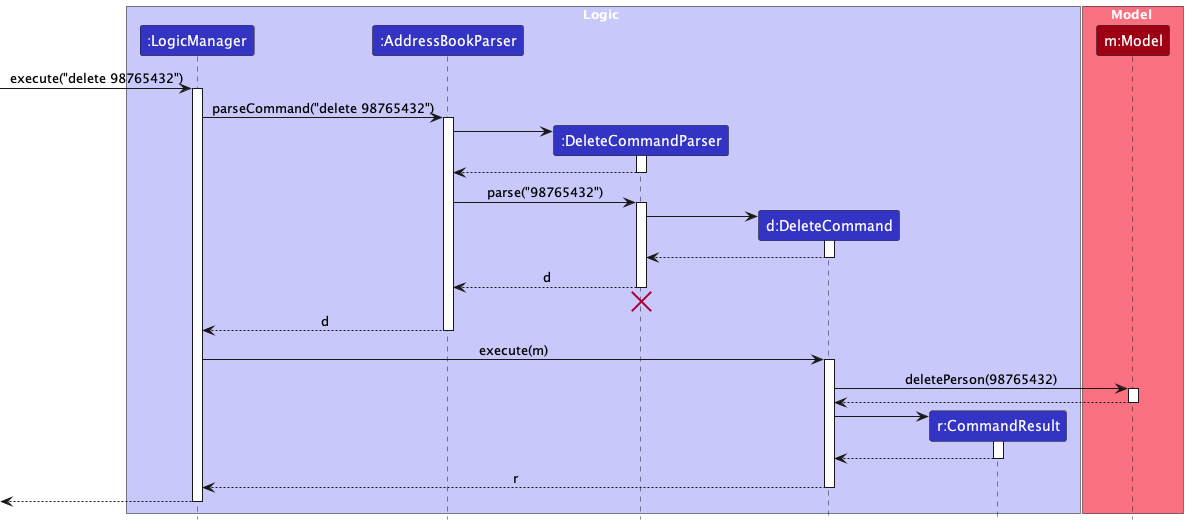

The diagram above was rendered by PlantUML. Its source (embedded in the PNG):
@startuml
!include style.puml
skinparam ArrowFontStyle plain

box Logic LOGIC_COLOR_T1
participant ":LogicManager" as LogicManager LOGIC_COLOR
participant ":AddressBookParser" as AddressBookParser LOGIC_COLOR
participant ":DeleteCommandParser" as DeleteCommandParser LOGIC_COLOR
participant "d:DeleteCommand" as DeleteCommand LOGIC_COLOR
participant "r:CommandResult" as CommandResult LOGIC_COLOR
end box

box Model MODEL_COLOR_T1
participant "m:Model" as Model MODEL_COLOR
end box

[-> LogicManager : execute("delete 98765432")
activate LogicManager

LogicManager -> AddressBookParser : parseCommand("delete 98765432")
activate AddressBookParser

create DeleteCommandParser
AddressBookParser -> DeleteCommandParser
activate DeleteCommandParser

DeleteCommandParser --> AddressBookParser
deactivate DeleteCommandParser

AddressBookParser -> DeleteCommandParser : parse("98765432")
activate DeleteCommandParser

create DeleteCommand
DeleteCommandParser -> DeleteCommand
activate DeleteCommand

DeleteCommand --> DeleteCommandParser :
deactivate DeleteCommand

DeleteCommandParser --> AddressBookParser : d
deactivate DeleteCommandParser
'Hidden arrow to position the destroy marker below the end of the activation bar.
DeleteCommandParser -[hidden]-> AddressBookParser
destroy DeleteCommandParser

AddressBookParser --> LogicManager : d
deactivate AddressBookParser

LogicManager -> DeleteCommand : execute(m)
activate DeleteCommand

DeleteCommand -> Model : deletePerson(98765432)
activate Model

Model --> DeleteCommand
deactivate Model

create CommandResult
DeleteCommand -> CommandResult
activate CommandResult

CommandResult --> DeleteCommand
deactivate CommandResult

DeleteCommand --> LogicManager : r
deactivate DeleteCommand

[<--LogicManager
deactivate LogicManager
@enduml